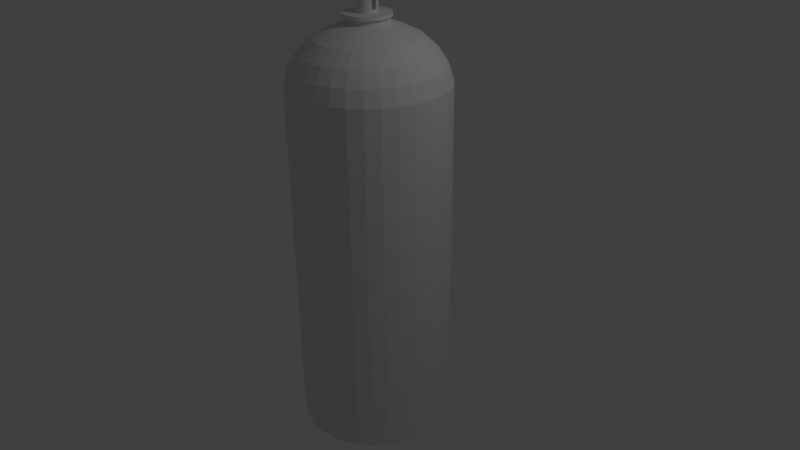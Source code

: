 # Source: insecticide.blend  (saved by Blender 2.77.0; exported with 4.5.12 LTS)
import bpy
from mathutils import Matrix  # noqa: F401  (used for matrix-valued properties, if any)

bpy.ops.wm.read_factory_settings(use_empty=True)
scene = bpy.context.scene
scene.name = 'Scene'

# ---- collections
col_collection_1 = bpy.data.collections.new('Collection 1'); scene.collection.children.link(col_collection_1)

# ---- world
world_world = bpy.data.worlds.new('World'); scene.world = world_world
world_world.color = (0.05088, 0.05088, 0.05088)
world_world.use_sun_shadow = False
world_world.sun_shadow_jitter_overblur = 0.0
world_world.cycles.sampling_method = 'MANUAL'

# ---- cameras
cam_camera = bpy.data.cameras.new('Camera')
cam_camera.clip_end = 100.0
cam_camera.lens = 35.0
cam_camera.sensor_width = 32.0
cam_camera.sensor_height = 18.0
cam_camera.ortho_scale = 7.314
cam_camera.dof.focus_distance = 0.0
cam_camera.dof.aperture_fstop = 128.0

# ---- lights
light_lamp = bpy.data.lights.new('Lamp', 'POINT')
light_lamp.transmission_factor = 0.0
light_lamp.cutoff_distance = 30.0
light_lamp.energy = 100.0
light_lamp.shadow_buffer_clip_start = 1.001
light_lamp.shadow_soft_size = 0.1
light_lamp.shadow_maximum_resolution = 0.006
light_lamp.use_absolute_resolution = True

# ---- meshes
me_cylinder = bpy.data.meshes.new('Cylinder')
me_cylinder.from_pydata([(0.0, 1.0, -2.292), (0.0, 1.0, 2.292), (0.1951, 0.9808, -2.292), (0.1951, 0.9808, 2.292), (0.3827, 0.9239, -2.292), (0.3827, 0.9239, 2.292), (0.5556, 0.8315, -2.292), (0.5556, 0.8315, 2.292), (0.7071, 0.7071, -2.292), (0.7071, 0.7071, 2.292), (0.8315, 0.5556, -2.292), (0.8315, 0.5556, 2.292), (0.9239, 0.3827, -2.292), (0.9239, 0.3827, 2.292), (0.9808, 0.1951, -2.292), (0.9808, 0.1951, 2.292), (1.0, 7.55e-08, -2.292), (1.0, 7.55e-08, 2.292), (0.9808, -0.1951, -2.292), (0.9808, -0.1951, 2.292), (0.9239, -0.3827, -2.292), (0.9239, -0.3827, 2.292), (0.8315, -0.5556, -2.292), (0.8315, -0.5556, 2.292), (0.7071, -0.7071, -2.292), (0.7071, -0.7071, 2.292), (0.5556, -0.8315, -2.292), (0.5556, -0.8315, 2.292), (0.3827, -0.9239, -2.292), (0.3827, -0.9239, 2.292), (0.1951, -0.9808, -2.292), (0.1951, -0.9808, 2.292), (-3.258e-07, -1.0, -2.292), (-3.258e-07, -1.0, 2.292), (-0.1951, -0.9808, -2.292), (-0.1951, -0.9808, 2.292), (-0.3827, -0.9239, -2.292), (-0.3827, -0.9239, 2.292), (-0.5556, -0.8315, -2.292), (-0.5556, -0.8315, 2.292), (-0.7071, -0.7071, -2.292), (-0.7071, -0.7071, 2.292), (-0.8315, -0.5556, -2.292), (-0.8315, -0.5556, 2.292), (-0.9239, -0.3827, -2.292), (-0.9239, -0.3827, 2.292), (-0.9808, -0.1951, -2.292), (-0.9808, -0.1951, 2.292), (-1.0, 9.656e-07, -2.292), (-1.0, 9.656e-07, 2.292), (-0.9808, 0.1951, -2.292), (-0.9808, 0.1951, 2.292), (-0.9239, 0.3827, -2.292), (-0.9239, 0.3827, 2.292), (-0.8315, 0.5556, -2.292), (-0.8315, 0.5556, 2.292), (-0.7071, 0.7071, -2.292), (-0.7071, 0.7071, 2.292), (-0.5556, 0.8315, -2.292), (-0.5556, 0.8315, 2.292), (-0.3827, 0.9239, -2.292), (-0.3827, 0.9239, 2.292), (-0.1951, 0.9808, -2.292), (-0.1951, 0.9808, 2.292), (0.1834, 0.9221, 2.495), (1.259e-08, 0.9402, 2.495), (0.3598, 0.8686, 2.495), (0.5223, 0.7817, 2.495), (0.6648, 0.6648, 2.495), (0.7817, 0.5223, 2.495), (0.8686, 0.3598, 2.495), (0.9221, 0.1834, 2.495), (0.9402, 8.803e-08, 2.495), (0.9221, -0.1834, 2.495), (0.8686, -0.3598, 2.495), (0.7817, -0.5223, 2.495), (0.6648, -0.6648, 2.495), (0.5223, -0.7817, 2.495), (0.3598, -0.8686, 2.495), (0.1834, -0.9221, 2.495), (-2.938e-07, -0.9402, 2.495), (-0.1834, -0.9221, 2.495), (-0.3598, -0.8686, 2.495), (-0.5223, -0.7817, 2.495), (-0.6648, -0.6648, 2.495), (-0.7817, -0.5223, 2.495), (-0.8686, -0.3598, 2.495), (-0.9221, -0.1834, 2.495), (-0.9402, 9.249e-07, 2.495), (-0.9221, 0.1834, 2.495), (-0.8686, 0.3598, 2.495), (-0.7817, 0.5223, 2.495), (-0.6648, 0.6648, 2.495), (-0.5223, 0.7817, 2.495), (-0.3598, 0.8686, 2.495), (-0.1834, 0.9221, 2.495), (0.1619, 0.8137, 2.668), (2.029e-08, 0.8296, 2.668), (0.3175, 0.7665, 2.668), (0.4609, 0.6898, 2.668), (0.5867, 0.5867, 2.668), (0.6898, 0.4609, 2.668), (0.7665, 0.3175, 2.668), (0.8137, 0.1619, 2.668), (0.8296, 1.164e-07, 2.668), (0.8137, -0.1619, 2.668), (0.7665, -0.3175, 2.668), (0.6898, -0.4609, 2.668), (0.5867, -0.5867, 2.668), (0.4609, -0.6898, 2.668), (0.3175, -0.7665, 2.668), (0.1619, -0.8137, 2.668), (-2.5e-07, -0.8296, 2.668), (-0.1619, -0.8137, 2.668), (-0.3175, -0.7665, 2.668), (-0.4609, -0.6898, 2.668), (-0.5867, -0.5866, 2.668), (-0.6898, -0.4609, 2.668), (-0.7665, -0.3175, 2.668), (-0.8137, -0.1619, 2.668), (-0.8296, 8.549e-07, 2.668), (-0.8137, 0.1619, 2.668), (-0.7665, 0.3175, 2.668), (-0.6898, 0.4609, 2.668), (-0.5866, 0.5867, 2.668), (-0.4609, 0.6898, 2.668), (-0.3175, 0.7665, 2.668), (-0.1619, 0.8137, 2.668), (0.1275, 0.6408, 2.831), (5.188e-08, 0.6533, 2.831), (0.25, 0.6036, 2.831), (0.363, 0.5432, 2.831), (0.462, 0.462, 2.831), (0.5432, 0.363, 2.831), (0.6036, 0.25, 2.831), (0.6408, 0.1275, 2.831), (0.6533, 1.622e-07, 2.831), (0.6408, -0.1275, 2.831), (0.6036, -0.25, 2.831), (0.5432, -0.363, 2.831), (0.462, -0.462, 2.831), (0.363, -0.5432, 2.831), (0.25, -0.6036, 2.831), (0.1275, -0.6408, 2.831), (-1.61e-07, -0.6533, 2.831), (-0.1275, -0.6408, 2.831), (-0.25, -0.6036, 2.831), (-0.363, -0.5432, 2.831), (-0.462, -0.462, 2.831), (-0.5432, -0.363, 2.831), (-0.6036, -0.25, 2.831), (-0.6408, -0.1275, 2.831), (-0.6533, 7.437e-07, 2.831), (-0.6408, 0.1275, 2.831), (-0.6036, 0.25, 2.831), (-0.5432, 0.363, 2.831), (-0.462, 0.462, 2.831), (-0.363, 0.5432, 2.831), (-0.25, 0.6036, 2.831), (-0.1275, 0.6408, 2.831), (0.08769, 0.4408, 2.933), (5.933e-08, 0.4495, 2.933), (0.172, 0.4153, 2.933), (0.2497, 0.3737, 2.933), (0.3178, 0.3178, 2.933), (0.3737, 0.2497, 2.933), (0.4153, 0.172, 2.933), (0.4408, 0.08769, 2.933), (0.4495, 2.086e-07, 2.933), (0.4408, -0.08769, 2.933), (0.4153, -0.172, 2.933), (0.3737, -0.2497, 2.933), (0.3178, -0.3178, 2.933), (0.2497, -0.3737, 2.933), (0.172, -0.4153, 2.933), (0.08769, -0.4408, 2.933), (-8.713e-08, -0.4495, 2.933), (-0.08769, -0.4408, 2.933), (-0.172, -0.4153, 2.933), (-0.2497, -0.3737, 2.933), (-0.3178, -0.3178, 2.933), (-0.3737, -0.2497, 2.933), (-0.4153, -0.172, 2.933), (-0.4408, -0.08769, 2.933), (-0.4495, 6.087e-07, 2.933), (-0.4408, 0.08769, 2.933), (-0.4153, 0.172, 2.933), (-0.3737, 0.2497, 2.933), (-0.3178, 0.3178, 2.933), (-0.2497, 0.3737, 2.933), (-0.172, 0.4153, 2.933), (-0.08769, 0.4408, 2.933), (0.05045, 0.2536, 3.0), (5.45e-08, 0.2586, 3.0), (0.09895, 0.2389, 3.0), (0.1437, 0.215, 3.0), (0.1828, 0.1828, 3.0), (0.215, 0.1437, 3.0), (0.2389, 0.09896, 3.0), (0.2536, 0.05045, 3.0), (0.2586, 2.501e-07, 3.0), (0.2536, -0.05045, 3.0), (0.2389, -0.09895, 3.0), (0.215, -0.1437, 3.0), (0.1828, -0.1828, 3.0), (0.1437, -0.215, 3.0), (0.09895, -0.2389, 3.0), (0.05045, -0.2536, 3.0), (-2.976e-08, -0.2586, 3.0), (-0.05045, -0.2536, 3.0), (-0.09895, -0.2389, 3.0), (-0.1437, -0.215, 3.0), (-0.1828, -0.1828, 3.0), (-0.215, -0.1437, 3.0), (-0.2389, -0.09895, 3.0), (-0.2536, -0.05045, 3.0), (-0.2586, 4.803e-07, 3.0), (-0.2536, 0.05045, 3.0), (-0.2389, 0.09896, 3.0), (-0.215, 0.1437, 3.0), (-0.1828, 0.1828, 3.0), (-0.1437, 0.215, 3.0), (-0.09895, 0.2389, 3.0), (-0.05045, 0.2536, 3.0), (0.05045, 0.2536, 3.063), (4.105e-08, 0.2586, 3.063), (0.09895, 0.2389, 3.063), (0.1437, 0.215, 3.063), (0.1828, 0.1828, 3.063), (0.215, 0.1437, 3.063), (0.2389, 0.09896, 3.063), (0.2536, 0.05045, 3.063), (0.2586, 2.501e-07, 3.063), (0.2536, -0.05045, 3.063), (0.2389, -0.09895, 3.063), (0.215, -0.1437, 3.063), (0.1828, -0.1828, 3.063), (0.1437, -0.215, 3.063), (0.09895, -0.2389, 3.063), (0.05045, -0.2536, 3.063), (-4.321e-08, -0.2586, 3.063), (-0.05045, -0.2536, 3.063), (-0.09895, -0.2389, 3.063), (-0.1437, -0.215, 3.063), (-0.1828, -0.1828, 3.063), (-0.215, -0.1437, 3.063), (-0.2389, -0.09895, 3.063), (-0.2536, -0.05045, 3.063), (-0.2586, 4.803e-07, 3.063), (-0.2536, 0.05045, 3.063), (-0.2389, 0.09896, 3.063), (-0.215, 0.1437, 3.063), (-0.1828, 0.1828, 3.063), (-0.1437, 0.215, 3.063), (-0.09895, 0.2389, 3.063), (-0.05045, 0.2536, 3.063), (0.05761, 0.2896, 3.063), (3.755e-08, 0.2953, 3.063), (0.113, 0.2728, 3.063), (0.1641, 0.2455, 3.063), (0.2088, 0.2088, 3.063), (0.2455, 0.1641, 3.063), (0.2728, 0.113, 3.063), (0.2896, 0.05761, 3.063), (0.2953, 2.414e-07, 3.063), (0.2896, -0.05761, 3.063), (0.2728, -0.113, 3.063), (0.2455, -0.1641, 3.063), (0.2088, -0.2088, 3.063), (0.1641, -0.2455, 3.063), (0.113, -0.2728, 3.063), (0.05761, -0.2896, 3.063), (-5.867e-08, -0.2953, 3.063), (-0.05761, -0.2896, 3.063), (-0.113, -0.2728, 3.063), (-0.1641, -0.2455, 3.063), (-0.2088, -0.2088, 3.063), (-0.2455, -0.1641, 3.063), (-0.2728, -0.113, 3.063), (-0.2896, -0.05761, 3.063), (-0.2953, 5.042e-07, 3.063), (-0.2896, 0.05761, 3.063), (-0.2728, 0.113, 3.063), (-0.2455, 0.1641, 3.063), (-0.2088, 0.2088, 3.063), (-0.1641, 0.2455, 3.063), (-0.113, 0.2728, 3.063), (-0.05761, 0.2896, 3.063), (0.02526, 0.127, 3.106), (3.83e-08, 0.1295, 3.106), (0.04955, 0.1196, 3.106), (0.07194, 0.1077, 3.106), (0.09156, 0.09156, 3.106), (0.1077, 0.07194, 3.106), (0.1196, 0.03382, 3.147), (0.127, 0.0304, 3.147), (0.1295, 2.434e-07, 3.147), (0.127, -0.0304, 3.147), (0.1196, -0.03382, 3.147), (0.1077, -0.07194, 3.106), (0.09156, -0.09156, 3.106), (0.07194, -0.1077, 3.106), (0.04955, -0.1196, 3.106), (0.02526, -0.127, 3.106), (9.167e-08, -0.1295, 3.106), (-0.02526, -0.127, 3.106), (-0.04955, -0.1196, 3.106), (-0.07194, -0.1077, 3.106), (-0.09156, -0.09156, 3.106), (-0.1077, -0.07194, 3.106), (-0.1196, -0.04955, 3.106), (-0.127, -0.02526, 3.106), (-0.1295, 3.323e-07, 3.106), (-0.127, 0.02526, 3.106), (-0.1196, 0.04955, 3.106), (-0.1077, 0.07194, 3.106), (-0.09156, 0.09156, 3.106), (-0.07194, 0.1077, 3.106), (-0.04955, 0.1196, 3.106), (-0.02526, 0.127, 3.106), (0.05761, 0.2896, 3.106), (6.002e-08, 0.2953, 3.106), (0.113, 0.2728, 3.106), (0.1641, 0.2455, 3.106), (0.2088, 0.2088, 3.106), (0.2455, 0.1641, 3.106), (0.2728, 0.113, 3.106), (0.2896, 0.05761, 3.106), (0.2953, 2.414e-07, 3.106), (0.2896, -0.05761, 3.106), (0.2728, -0.113, 3.106), (0.2455, -0.1641, 3.106), (0.2088, -0.2088, 3.106), (0.1641, -0.2455, 3.106), (0.113, -0.2728, 3.106), (0.05761, -0.2896, 3.106), (-3.62e-08, -0.2953, 3.106), (-0.05761, -0.2896, 3.106), (-0.113, -0.2728, 3.106), (-0.1641, -0.2455, 3.106), (-0.2088, -0.2088, 3.106), (-0.2455, -0.1641, 3.106), (-0.2728, -0.113, 3.106), (-0.2896, -0.05761, 3.106), (-0.2953, 5.042e-07, 3.106), (-0.2896, 0.05761, 3.106), (-0.2728, 0.113, 3.106), (-0.2455, 0.1641, 3.106), (-0.2088, 0.2088, 3.106), (-0.1641, 0.2455, 3.106), (-0.113, 0.2728, 3.106), (-0.05761, 0.2896, 3.106), (0.02526, 0.127, 3.341), (2.22e-07, 0.1295, 3.341), (0.04955, 0.1196, 3.341), (0.07194, 0.1077, 3.341), (0.09156, 0.09156, 3.341), (0.1077, 0.07194, 3.341), (0.1196, 0.03382, 3.3), (0.127, 0.0304, 3.3), (0.1295, 2.434e-07, 3.3), (0.127, -0.0304, 3.3), (0.1196, -0.03382, 3.3), (0.1077, -0.07194, 3.341), (0.09156, -0.09156, 3.341), (0.07194, -0.1077, 3.341), (0.04955, -0.1196, 3.341), (0.02526, -0.127, 3.341), (2.754e-07, -0.1295, 3.341), (-0.02526, -0.127, 3.341), (-0.04955, -0.1196, 3.341), (-0.07194, -0.1077, 3.341), (-0.09156, -0.09156, 3.341), (-0.1077, -0.07194, 3.341), (-0.1196, -0.04955, 3.341), (-0.127, -0.02526, 3.341), (-0.1295, 3.323e-07, 3.341), (-0.127, 0.02526, 3.341), (-0.1196, 0.04955, 3.341), (-0.1077, 0.07194, 3.341), (-0.09156, 0.09156, 3.341), (-0.07194, 0.1077, 3.341), (-0.04955, 0.1196, 3.341), (-0.02526, 0.127, 3.341), (0.127, 0.02526, 3.106), (0.1196, 0.04955, 3.106), (0.1295, 2.407e-07, 3.106), (0.127, -0.02526, 3.106), (0.1196, -0.04955, 3.106), (0.127, 0.02526, 3.341), (0.1196, 0.04955, 3.341), (0.1295, 2.407e-07, 3.341), (0.127, -0.02526, 3.341), (0.1196, -0.04955, 3.341), (-0.003637, 0.0304, 3.147), (-0.01101, 0.03382, 3.147), (-0.001149, 2.434e-07, 3.147), (-0.003637, -0.0304, 3.147), (-0.01101, -0.03382, 3.147), (-0.003637, 0.0304, 3.3), (-0.01101, 0.03382, 3.3), (-0.001148, 2.434e-07, 3.3), (-0.003637, -0.0304, 3.3), (-0.01101, -0.03382, 3.3)], [], [(0, 1, 3, 2), (2, 3, 5, 4), (4, 5, 7, 6), (6, 7, 9, 8), (8, 9, 11, 10), (10, 11, 13, 12), (12, 13, 15, 14), (14, 15, 17, 16), (16, 17, 19, 18), (18, 19, 21, 20), (20, 21, 23, 22), (22, 23, 25, 24), (24, 25, 27, 26), (26, 27, 29, 28), (28, 29, 31, 30), (30, 31, 33, 32), (32, 33, 35, 34), (34, 35, 37, 36), (36, 37, 39, 38), (38, 39, 41, 40), (40, 41, 43, 42), (42, 43, 45, 44), (44, 45, 47, 46), (46, 47, 49, 48), (48, 49, 51, 50), (50, 51, 53, 52), (52, 53, 55, 54), (54, 55, 57, 56), (56, 57, 59, 58), (58, 59, 61, 60), (21, 19, 73, 74), (60, 61, 63, 62), (62, 63, 1, 0), (0, 2, 4, 6, 8, 10, 12, 14, 16, 18, 20, 22, 24, 26, 28, 30, 32, 34, 36, 38, 40, 42, 44, 46, 48, 50, 52, 54, 56, 58, 60, 62), (78, 77, 109, 110), (39, 37, 82, 83), (57, 55, 91, 92), (13, 11, 69, 70), (31, 29, 78, 79), (49, 47, 87, 88), (5, 3, 64, 66), (23, 21, 74, 75), (41, 39, 83, 84), (59, 57, 92, 93), (15, 13, 70, 71), (33, 31, 79, 80), (51, 49, 88, 89), (7, 5, 66, 67), (25, 23, 75, 76), (43, 41, 84, 85), (61, 59, 93, 94), (17, 15, 71, 72), (35, 33, 80, 81), (53, 51, 89, 90), (9, 7, 67, 68), (27, 25, 76, 77), (45, 43, 85, 86), (63, 61, 94, 95), (19, 17, 72, 73), (37, 35, 81, 82), (55, 53, 90, 91), (11, 9, 68, 69), (29, 27, 77, 78), (47, 45, 86, 87), (3, 1, 65, 64), (1, 63, 95, 65), (113, 112, 144, 145), (64, 65, 97, 96), (92, 91, 123, 124), (79, 78, 110, 111), (66, 64, 96, 98), (93, 92, 124, 125), (80, 79, 111, 112), (67, 66, 98, 99), (94, 93, 125, 126), (81, 80, 112, 113), (68, 67, 99, 100), (95, 94, 126, 127), (82, 81, 113, 114), (69, 68, 100, 101), (65, 95, 127, 97), (83, 82, 114, 115), (70, 69, 101, 102), (84, 83, 115, 116), (71, 70, 102, 103), (85, 84, 116, 117), (72, 71, 103, 104), (86, 85, 117, 118), (73, 72, 104, 105), (87, 86, 118, 119), (74, 73, 105, 106), (88, 87, 119, 120), (75, 74, 106, 107), (89, 88, 120, 121), (76, 75, 107, 108), (90, 89, 121, 122), (77, 76, 108, 109), (91, 90, 122, 123), (148, 147, 179, 180), (100, 99, 131, 132), (127, 126, 158, 159), (114, 113, 145, 146), (101, 100, 132, 133), (97, 127, 159, 129), (115, 114, 146, 147), (102, 101, 133, 134), (116, 115, 147, 148), (103, 102, 134, 135), (117, 116, 148, 149), (104, 103, 135, 136), (118, 117, 149, 150), (105, 104, 136, 137), (119, 118, 150, 151), (106, 105, 137, 138), (120, 119, 151, 152), (107, 106, 138, 139), (121, 120, 152, 153), (108, 107, 139, 140), (122, 121, 153, 154), (109, 108, 140, 141), (123, 122, 154, 155), (110, 109, 141, 142), (96, 97, 129, 128), (124, 123, 155, 156), (111, 110, 142, 143), (98, 96, 128, 130), (125, 124, 156, 157), (112, 111, 143, 144), (99, 98, 130, 131), (126, 125, 157, 158), (183, 182, 214, 215), (135, 134, 166, 167), (149, 148, 180, 181), (136, 135, 167, 168), (150, 149, 181, 182), (137, 136, 168, 169), (151, 150, 182, 183), (138, 137, 169, 170), (152, 151, 183, 184), (139, 138, 170, 171), (153, 152, 184, 185), (140, 139, 171, 172), (154, 153, 185, 186), (141, 140, 172, 173), (155, 154, 186, 187), (142, 141, 173, 174), (128, 129, 161, 160), (156, 155, 187, 188), (143, 142, 174, 175), (130, 128, 160, 162), (157, 156, 188, 189), (144, 143, 175, 176), (131, 130, 162, 163), (158, 157, 189, 190), (145, 144, 176, 177), (132, 131, 163, 164), (159, 158, 190, 191), (146, 145, 177, 178), (133, 132, 164, 165), (129, 159, 191, 161), (147, 146, 178, 179), (134, 133, 165, 166), (218, 217, 249, 250), (170, 169, 201, 202), (184, 183, 215, 216), (171, 170, 202, 203), (185, 184, 216, 217), (172, 171, 203, 204), (186, 185, 217, 218), (173, 172, 204, 205), (187, 186, 218, 219), (174, 173, 205, 206), (160, 161, 193, 192), (188, 187, 219, 220), (175, 174, 206, 207), (162, 160, 192, 194), (189, 188, 220, 221), (176, 175, 207, 208), (163, 162, 194, 195), (190, 189, 221, 222), (177, 176, 208, 209), (164, 163, 195, 196), (191, 190, 222, 223), (178, 177, 209, 210), (165, 164, 196, 197), (161, 191, 223, 193), (179, 178, 210, 211), (166, 165, 197, 198), (180, 179, 211, 212), (167, 166, 198, 199), (181, 180, 212, 213), (168, 167, 199, 200), (182, 181, 213, 214), (169, 168, 200, 201), (226, 224, 256, 258), (205, 204, 236, 237), (219, 218, 250, 251), (206, 205, 237, 238), (192, 193, 225, 224), (220, 219, 251, 252), (207, 206, 238, 239), (194, 192, 224, 226), (221, 220, 252, 253), (208, 207, 239, 240), (195, 194, 226, 227), (222, 221, 253, 254), (209, 208, 240, 241), (196, 195, 227, 228), (223, 222, 254, 255), (210, 209, 241, 242), (197, 196, 228, 229), (193, 223, 255, 225), (211, 210, 242, 243), (198, 197, 229, 230), (212, 211, 243, 244), (199, 198, 230, 231), (213, 212, 244, 245), (200, 199, 231, 232), (214, 213, 245, 246), (201, 200, 232, 233), (215, 214, 246, 247), (202, 201, 233, 234), (216, 215, 247, 248), (203, 202, 234, 235), (217, 216, 248, 249), (204, 203, 235, 236), (261, 260, 324, 325), (253, 252, 284, 285), (240, 239, 271, 272), (227, 226, 258, 259), (254, 253, 285, 286), (241, 240, 272, 273), (228, 227, 259, 260), (255, 254, 286, 287), (242, 241, 273, 274), (229, 228, 260, 261), (225, 255, 287, 257), (243, 242, 274, 275), (230, 229, 261, 262), (244, 243, 275, 276), (231, 230, 262, 263), (245, 244, 276, 277), (232, 231, 263, 264), (246, 245, 277, 278), (233, 232, 264, 265), (247, 246, 278, 279), (234, 233, 265, 266), (248, 247, 279, 280), (235, 234, 266, 267), (249, 248, 280, 281), (236, 235, 267, 268), (250, 249, 281, 282), (237, 236, 268, 269), (251, 250, 282, 283), (238, 237, 269, 270), (224, 225, 257, 256), (252, 251, 283, 284), (239, 238, 270, 271), (385, 293, 357, 390), (257, 287, 351, 321), (275, 274, 338, 339), (262, 261, 325, 326), (276, 275, 339, 340), (263, 262, 326, 327), (277, 276, 340, 341), (264, 263, 327, 328), (278, 277, 341, 342), (265, 264, 328, 329), (279, 278, 342, 343), (266, 265, 329, 330), (280, 279, 343, 344), (267, 266, 330, 331), (281, 280, 344, 345), (268, 267, 331, 332), (282, 281, 345, 346), (269, 268, 332, 333), (283, 282, 346, 347), (270, 269, 333, 334), (256, 257, 321, 320), (284, 283, 347, 348), (271, 270, 334, 335), (258, 256, 320, 322), (285, 284, 348, 349), (272, 271, 335, 336), (259, 258, 322, 323), (286, 285, 349, 350), (273, 272, 336, 337), (260, 259, 323, 324), (287, 286, 350, 351), (274, 273, 337, 338), (289, 288, 320, 321), (288, 290, 322, 320), (290, 291, 323, 322), (291, 292, 324, 323), (292, 293, 325, 324), (293, 385, 326, 325), (385, 384, 327, 326), (384, 386, 328, 327), (386, 387, 329, 328), (387, 388, 330, 329), (388, 299, 331, 330), (299, 300, 332, 331), (300, 301, 333, 332), (301, 302, 334, 333), (302, 303, 335, 334), (303, 304, 336, 335), (304, 305, 337, 336), (305, 306, 338, 337), (306, 307, 339, 338), (307, 308, 340, 339), (308, 309, 341, 340), (309, 310, 342, 341), (310, 311, 343, 342), (311, 312, 344, 343), (312, 313, 345, 344), (313, 314, 346, 345), (314, 315, 347, 346), (315, 316, 348, 347), (316, 317, 349, 348), (317, 318, 350, 349), (318, 319, 351, 350), (319, 289, 321, 351), (352, 353, 383, 382, 381, 380, 379, 378, 377, 376, 375, 374, 373, 372, 371, 370, 369, 368, 367, 366, 365, 364, 363, 393, 392, 391, 389, 390, 357, 356, 355, 354), (308, 307, 371, 372), (309, 308, 372, 373), (310, 309, 373, 374), (311, 310, 374, 375), (312, 311, 375, 376), (299, 388, 393, 363), (313, 312, 376, 377), (300, 299, 363, 364), (314, 313, 377, 378), (301, 300, 364, 365), (315, 314, 378, 379), (302, 301, 365, 366), (288, 289, 353, 352), (316, 315, 379, 380), (303, 302, 366, 367), (290, 288, 352, 354), (317, 316, 380, 381), (304, 303, 367, 368), (291, 290, 354, 355), (318, 317, 381, 382), (305, 304, 368, 369), (292, 291, 355, 356), (319, 318, 382, 383), (306, 305, 369, 370), (293, 292, 356, 357), (289, 319, 383, 353), (307, 306, 370, 371), (297, 296, 396, 397), (294, 295, 384, 385), (295, 296, 386, 384), (296, 297, 387, 386), (297, 298, 388, 387), (359, 358, 390, 389), (360, 359, 389, 391), (361, 360, 391, 392), (362, 361, 392, 393), (358, 294, 385, 390), (298, 362, 393, 388), (394, 395, 400, 399, 401, 402, 403, 398, 397, 396), (362, 298, 398, 403), (360, 361, 402, 401), (298, 297, 397, 398), (295, 294, 395, 394), (361, 362, 403, 402), (358, 359, 399, 400), (296, 295, 394, 396), (294, 358, 400, 395), (359, 360, 401, 399)])
me_cylinder.use_remesh_preserve_volume = False
me_cylinder.use_remesh_preserve_attributes = False
me_cylinder.use_mirror_vertex_groups = False
me_cylinder.update()

# ---- objects
ob_cylinder = bpy.data.objects.new('Cylinder', me_cylinder)
ob_lamp = bpy.data.objects.new('Lamp', light_lamp)
ob_camera = bpy.data.objects.new('Camera', cam_camera)

# ---- transforms, parenting, visibility, modifiers, constraints
ob_cylinder.location = (0.0, 0.0, 0.0)
ob_cylinder.lineart.crease_threshold = 0.0
ob_lamp.location = (4.076, 1.005, 5.904)
ob_lamp.rotation_euler = (0.6503, 0.05522, 1.866)
ob_lamp.lock_rotations_4d = False
ob_lamp.empty_display_type = 'ARROWS'
ob_lamp.color = (0.0, 0.0, 0.0, 0.0)
ob_lamp.lineart.crease_threshold = 0.0
ob_camera.location = (7.481, -6.508, 5.344)
ob_camera.rotation_euler = (1.109, 0.01082, 0.8149)
ob_camera.lock_rotations_4d = False
ob_camera.empty_display_type = 'ARROWS'
ob_camera.color = (0.0, 0.0, 0.0, 0.0)
ob_camera.display_type = 'WIRE'
ob_camera.lineart.crease_threshold = 0.0

# ---- collection membership
col_collection_1.objects.link(ob_cylinder)
col_collection_1.objects.link(ob_lamp)
col_collection_1.objects.link(ob_camera)

# ---- scene / render settings (as saved in the file)
scene.camera = ob_camera
scene.frame_start = 1; scene.frame_end = 250; scene.frame_set(1)
scene.render.engine = 'BLENDER_EEVEE_NEXT'
scene.render.resolution_percentage = 50
scene.render.dither_intensity = 0.0
scene.cycles.use_denoising = False
scene.cycles.samples = 128
scene.cycles.sampling_pattern = 'TABULATED_SOBOL'
scene.cycles.light_sampling_threshold = 0.0
scene.cycles.use_adaptive_sampling = False
scene.cycles.use_light_tree = False
scene.cycles.blur_glossy = 0.0
scene.cycles.sample_clamp_indirect = 0.0
scene.view_settings.view_transform = 'Standard'
bpy.context.view_layer.update()
